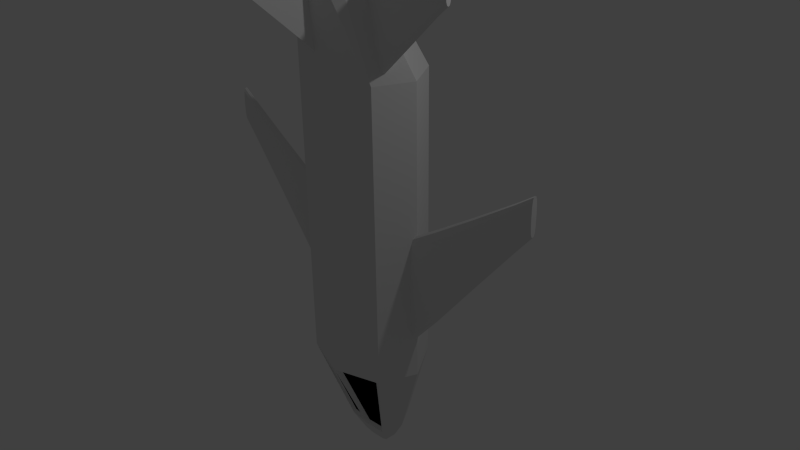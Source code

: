 # Source: plane01.blend  (saved by Blender 2.72.0; exported with 4.5.12 LTS)
import bpy
from mathutils import Matrix  # noqa: F401  (used for matrix-valued properties, if any)

bpy.ops.wm.read_factory_settings(use_empty=True)
scene = bpy.context.scene
scene.name = 'Scene'

# ---- collections
col_collection_1 = bpy.data.collections.new('Collection 1'); scene.collection.children.link(col_collection_1)

# ---- materials (node trees are filled in below, after node groups)
mat_material = bpy.data.materials.new('Material')
mat_material.alpha_threshold = 0.0
mat_material.use_transparent_shadow = False
mat_material.roughness = 0.5
mat_material.specular_intensity = 0.35
mat_material.line_color = (0.0, 0.0, 0.0, 1.0)
mat_material_001 = bpy.data.materials.new('Material.001')
mat_material_001.alpha_threshold = 0.0
mat_material_001.use_transparent_shadow = False
mat_material_001.diffuse_color = (0.0, 0.0, 0.0, 1.0)
mat_material_001.roughness = 0.5
mat_material_001.specular_intensity = 0.2

# ---- material node trees

# ---- world
world_world = bpy.data.worlds.new('World'); scene.world = world_world
world_world.color = (0.05088, 0.05088, 0.05088)
world_world.use_sun_shadow = False
world_world.sun_shadow_jitter_overblur = 0.0
world_world.cycles.sampling_method = 'MANUAL'
world_world.cycles.sample_map_resolution = 256

# ---- cameras
cam_camera = bpy.data.cameras.new('Camera')
cam_camera.clip_end = 100.0
cam_camera.lens = 35.0
cam_camera.sensor_width = 32.0
cam_camera.sensor_height = 18.0
cam_camera.ortho_scale = 7.314
cam_camera.dof.focus_distance = 0.0
cam_camera.dof.aperture_fstop = 128.0

# ---- lights
light_lamp = bpy.data.lights.new('Lamp', 'POINT')
light_lamp.transmission_factor = 0.0
light_lamp.cutoff_distance = 30.0
light_lamp.energy = 100.0
light_lamp.shadow_buffer_clip_start = 1.001
light_lamp.shadow_soft_size = 0.1
light_lamp.shadow_maximum_resolution = 0.006
light_lamp.use_absolute_resolution = True
light_lamp.cycles.use_multiple_importance_sampling = False

# ---- meshes
me_cube = bpy.data.meshes.new('Cube')
me_cube.from_pydata([(1.253, 3.093, 0.09939), (0.6159, -4.907, 0.7994), (0.3555, -4.907, 0.3133), (-0.3975, -4.907, 0.3133), (-0.2257, 5.281, -0.3543), (-0.6007, 4.889, -0.1036), (0.479, -4.907, 1.141), (-0.521, -4.907, 1.141), (-0.774, 3.093, -0.7145), (-0.774, -2.907, -0.7145), (0.732, 3.093, -0.7145), (0.732, -2.907, -0.7145), (-0.9931, 3.093, 0.857), (-0.9931, -2.907, 0.857), (0.9511, 3.093, 0.857), (0.9511, -2.907, 0.857), (-0.3637, 4.889, -0.4794), (0.3216, 4.889, -0.4794), (-0.4761, 4.889, 0.3514), (0.4341, 4.889, 0.3514), (-0.02103, -5.664, 0.8126), (-1.295, -2.907, 0.09939), (-1.295, 3.093, 0.09939), (-0.6579, -4.907, 0.7994), (1.253, -2.907, 0.09939), (0.5587, 4.889, -0.1036), (-0.02103, 3.093, 1.183), (-0.02103, -2.907, 1.183), (-0.02103, 4.889, 0.385), (-0.02103, -4.907, 0.13), (-0.02103, 3.093, -1.019), (-0.02103, -2.907, -1.019), (-0.02103, 4.889, -0.617), (0.8249, 3.157, 0.8149), (0.3956, 4.794, 0.3153), (0.05407, 3.157, 1.044), (0.03155, 4.794, 0.3421), (-0.867, 3.157, 0.8149), (-0.4377, 4.794, 0.3153), (-0.09613, 3.157, 1.044), (-0.07361, 4.794, 0.3421), (-0.121, -5.407, 1.496), (-0.02103, -3.407, 1.229), (-0.02103, -5.407, 3.496), (0.07897, -5.407, 1.496), (-1.318, 0.1828, 0.02013), (-1.318, 2.065, 0.02013), (-1.318, 0.1828, 0.2116), (-1.318, 2.065, 0.2116), (-3.562, -1.303, 0.0594), (-2.717, -0.7059, 0.04501), (-1.879, -0.1518, 0.03091), (-1.879, 1.362, 0.03091), (-2.717, 0.3692, 0.04501), (-3.562, -0.5958, 0.0594), (-3.562, -1.303, 0.1723), (-2.717, -0.7059, 0.1867), (-1.879, -0.1518, 0.2008), (-1.879, 1.362, 0.2008), (-2.717, 0.3692, 0.1867), (-3.562, -0.5958, 0.1723), (-1.849, 0.1875, 0.01292), (-1.838, 0.6431, 0.007639), (-1.849, 1.079, 0.01292), (-2.717, -0.4747, 0.02846), (-2.717, -0.1683, 0.0235), (-2.717, 0.1381, 0.02846), (-3.583, -1.17, 0.04743), (-3.59, -0.9749, 0.04392), (-3.583, -0.7664, 0.04743), (-1.849, 0.1875, 0.2188), (-2.717, -0.4747, 0.2033), (-3.583, -1.17, 0.1843), (-1.838, 0.6431, 0.2241), (-2.717, -0.1683, 0.2082), (-3.59, -0.9749, 0.1878), (-1.849, 1.079, 0.2188), (-2.717, 0.1381, 0.2033), (-3.583, -0.7664, 0.1843), (-1.849, 1.551, 0.06649), (-1.838, 1.609, 0.1159), (-1.849, 1.551, 0.1652), (-2.717, 0.4948, 0.07548), (-2.717, 0.5324, 0.1159), (-2.717, 0.4948, 0.1563), (-3.583, -0.5402, 0.08305), (-3.59, -0.5251, 0.1159), (-3.583, -0.5402, 0.1487), (-3.583, -1.396, 0.08305), (-3.59, -1.425, 0.1159), (-3.583, -1.396, 0.1487), (-2.717, -0.8314, 0.07548), (-2.717, -0.8691, 0.1159), (-2.717, -0.8314, 0.1563), (-1.849, -0.2851, 0.06649), (-1.838, -0.3223, 0.1159), (-1.849, -0.2851, 0.1652), (-1.226, 2.021, 0.01655), (-1.227, 2.022, 0.2151), (-1.226, 2.162, 0.03101), (-1.226, 0.1936, 0.03101), (-1.226, 0.3353, 0.01655), (-1.227, 0.3319, 0.2151), (-1.227, 2.16, 0.2009), (-1.227, 0.1934, 0.2009), (-1.226, 0.5652, 0.005725), (-1.226, 1.178, 0.0009489), (-1.226, 1.791, 0.005725), (-1.227, 0.564, 0.2261), (-1.227, 1.177, 0.2308), (-1.227, 1.789, 0.2261), (-1.226, 2.262, 0.05499), (-1.226, 2.305, 0.1159), (-1.227, 2.261, 0.1767), (-1.226, 0.09354, 0.05499), (-1.226, 0.05013, 0.1159), (-1.227, 0.09274, 0.1767), (-3.929, -0.9999, 0.06485), (-3.929, -0.9999, 0.1669), (-3.929, -1.578, 0.06485), (-3.929, -1.578, 0.1669), (-3.929, -1.463, 0.05545), (-3.929, -1.289, 0.05254), (-3.929, -1.115, 0.05545), (-3.929, -1.463, 0.1763), (-3.929, -1.289, 0.1792), (-3.929, -1.115, 0.1763), (-3.929, -0.9419, 0.08444), (-3.929, -0.9233, 0.1159), (-3.929, -0.9419, 0.1473), (-3.929, -1.636, 0.08444), (-3.929, -1.654, 0.1159), (-3.929, -1.636, 0.1473), (1.278, 0.1828, 0.02013), (1.278, 2.065, 0.02013), (1.278, 0.1828, 0.2116), (1.278, 2.065, 0.2116), (3.523, -1.303, 0.05939), (2.677, -0.7059, 0.04501), (1.84, -0.1518, 0.03091), (1.84, 1.362, 0.03091), (2.677, 0.3692, 0.04501), (3.523, -0.5958, 0.05939), (3.523, -1.303, 0.1723), (2.677, -0.7059, 0.1867), (1.84, -0.1518, 0.2008), (1.84, 1.362, 0.2008), (2.677, 0.3692, 0.1867), (3.523, -0.5958, 0.1723), (1.81, 0.1875, 0.01292), (1.799, 0.6431, 0.007639), (1.81, 1.079, 0.01292), (2.677, -0.4747, 0.02846), (2.677, -0.1683, 0.0235), (2.677, 0.1381, 0.02846), (3.543, -1.17, 0.04743), (3.55, -0.9749, 0.04392), (3.543, -0.7664, 0.04743), (1.81, 0.1875, 0.2188), (2.677, -0.4747, 0.2033), (3.543, -1.17, 0.1843), (1.799, 0.6431, 0.2241), (2.677, -0.1683, 0.2082), (3.55, -0.9749, 0.1878), (1.81, 1.079, 0.2188), (2.677, 0.1381, 0.2033), (3.543, -0.7664, 0.1843), (1.81, 1.551, 0.06649), (1.799, 1.609, 0.1159), (1.81, 1.551, 0.1652), (2.677, 0.4948, 0.07548), (2.677, 0.5324, 0.1159), (2.677, 0.4948, 0.1563), (3.543, -0.5402, 0.08305), (3.55, -0.5251, 0.1159), (3.543, -0.5402, 0.1487), (3.543, -1.396, 0.08305), (3.55, -1.425, 0.1159), (3.543, -1.396, 0.1487), (2.677, -0.8314, 0.07548), (2.677, -0.8691, 0.1159), (2.677, -0.8314, 0.1563), (1.81, -0.2851, 0.06649), (1.799, -0.3223, 0.1159), (1.81, -0.2851, 0.1652), (1.186, 2.021, 0.01655), (1.188, 2.022, 0.2151), (1.186, 2.162, 0.03101), (1.186, 0.1936, 0.03101), (1.186, 0.3353, 0.01655), (1.188, 0.3319, 0.2151), (1.188, 2.16, 0.2009), (1.188, 0.1934, 0.2009), (1.186, 0.5652, 0.005725), (1.186, 1.178, 0.0009484), (1.186, 1.791, 0.005725), (1.188, 0.564, 0.2261), (1.188, 1.177, 0.2308), (1.188, 1.789, 0.2261), (1.187, 2.262, 0.05499), (1.187, 2.305, 0.1159), (1.187, 2.261, 0.1767), (1.187, 0.09354, 0.05499), (1.187, 0.05013, 0.1159), (1.187, 0.09274, 0.1767), (3.89, -0.9999, 0.06485), (3.89, -0.9999, 0.1669), (3.89, -1.578, 0.06485), (3.89, -1.578, 0.1669), (3.89, -1.463, 0.05545), (3.89, -1.289, 0.05254), (3.89, -1.115, 0.05545), (3.89, -1.463, 0.1763), (3.89, -1.289, 0.1792), (3.89, -1.115, 0.1763), (3.89, -0.9419, 0.08444), (3.89, -0.9233, 0.1159), (3.89, -0.9419, 0.1473), (3.89, -1.636, 0.08444), (3.89, -1.654, 0.1159), (3.89, -1.636, 0.1473), (-0.6998, -4.663, 0.518), (-0.6998, -2.944, 0.518), (-0.6998, -4.663, 0.6928), (-0.6998, -2.944, 0.6928), (-2.24, -4.926, 0.5539), (-1.66, -4.781, 0.5408), (-1.085, -4.696, 0.5279), (-1.085, -3.313, 0.5279), (-1.66, -3.799, 0.5408), (-2.24, -4.279, 0.5539), (-2.24, -4.926, 0.657), (-1.66, -4.781, 0.6701), (-1.085, -4.696, 0.683), (-1.085, -3.313, 0.683), (-1.66, -3.799, 0.6701), (-2.24, -4.279, 0.657), (-1.064, -4.386, 0.5115), (-1.057, -3.97, 0.5066), (-1.064, -3.572, 0.5115), (-1.66, -4.57, 0.5256), (-1.66, -4.29, 0.5211), (-1.66, -4.01, 0.5256), (-2.254, -4.804, 0.543), (-2.259, -4.626, 0.5398), (-2.254, -4.435, 0.543), (-1.064, -4.386, 0.6994), (-1.66, -4.57, 0.6852), (-2.254, -4.804, 0.6679), (-1.057, -3.97, 0.7042), (-1.66, -4.29, 0.6897), (-2.259, -4.626, 0.6711), (-1.064, -3.572, 0.6994), (-1.66, -4.01, 0.6852), (-2.254, -4.435, 0.6679), (-1.064, -3.14, 0.5604), (-1.057, -3.088, 0.6054), (-1.064, -3.14, 0.6505), (-1.66, -3.684, 0.5686), (-1.66, -3.65, 0.6054), (-1.66, -3.684, 0.6423), (-2.254, -4.229, 0.5755), (-2.259, -4.215, 0.6054), (-2.254, -4.229, 0.6354), (-2.254, -5.011, 0.5755), (-2.259, -5.037, 0.6054), (-2.254, -5.011, 0.6354), (-1.66, -4.896, 0.5686), (-1.66, -4.93, 0.6054), (-1.66, -4.896, 0.6423), (-1.064, -4.818, 0.5604), (-1.057, -4.852, 0.6054), (-1.064, -4.818, 0.6505), (-0.6594, -2.984, 0.5148), (-0.6603, -2.983, 0.696), (-0.6595, -2.855, 0.528), (-0.6595, -4.653, 0.528), (-0.6594, -4.524, 0.5148), (-0.6603, -4.527, 0.696), (-0.6603, -2.857, 0.6831), (-0.6603, -4.653, 0.6831), (-0.6594, -4.314, 0.5049), (-0.6593, -3.754, 0.5005), (-0.6594, -3.194, 0.5049), (-0.6604, -4.315, 0.706), (-0.6604, -3.755, 0.7104), (-0.6604, -3.195, 0.706), (-0.6596, -2.764, 0.5499), (-0.6599, -2.725, 0.6054), (-0.6602, -2.764, 0.661), (-0.6596, -4.745, 0.5499), (-0.6599, -4.784, 0.6054), (-0.6602, -4.745, 0.661), (-2.492, -4.485, 0.5589), (-2.492, -4.485, 0.652), (-2.492, -5.012, 0.5589), (-2.492, -5.012, 0.652), (-2.492, -4.907, 0.5503), (-2.492, -4.748, 0.5476), (-2.492, -4.59, 0.5503), (-2.492, -4.907, 0.6606), (-2.492, -4.748, 0.6632), (-2.492, -4.59, 0.6606), (-2.492, -4.432, 0.5767), (-2.492, -4.415, 0.6054), (-2.492, -4.432, 0.6341), (-2.492, -5.065, 0.5767), (-2.492, -5.082, 0.6054), (-2.492, -5.065, 0.6341), (0.6604, -4.663, 0.518), (0.6604, -2.944, 0.518), (0.6604, -4.663, 0.6928), (0.6604, -2.944, 0.6928), (2.201, -4.926, 0.5539), (1.62, -4.781, 0.5407), (1.046, -4.696, 0.5279), (1.046, -3.313, 0.5279), (1.62, -3.799, 0.5407), (2.201, -4.279, 0.5539), (2.201, -4.926, 0.657), (1.62, -4.781, 0.6701), (1.046, -4.696, 0.683), (1.046, -3.313, 0.683), (1.62, -3.799, 0.6701), (2.201, -4.279, 0.657), (1.025, -4.386, 0.5115), (1.017, -3.97, 0.5066), (1.025, -3.572, 0.5115), (1.62, -4.57, 0.5256), (1.62, -4.29, 0.5211), (1.62, -4.01, 0.5256), (2.215, -4.804, 0.543), (2.22, -4.626, 0.5398), (2.215, -4.435, 0.543), (1.025, -4.386, 0.6994), (1.62, -4.57, 0.6852), (2.215, -4.804, 0.6679), (1.017, -3.97, 0.7042), (1.62, -4.29, 0.6897), (2.22, -4.626, 0.6711), (1.025, -3.572, 0.6994), (1.62, -4.01, 0.6852), (2.215, -4.435, 0.6679), (1.025, -3.14, 0.5604), (1.017, -3.088, 0.6054), (1.025, -3.14, 0.6505), (1.62, -3.684, 0.5686), (1.62, -3.65, 0.6054), (1.62, -3.684, 0.6423), (2.215, -4.229, 0.5755), (2.22, -4.215, 0.6054), (2.215, -4.229, 0.6354), (2.215, -5.011, 0.5755), (2.22, -5.037, 0.6054), (2.215, -5.011, 0.6354), (1.62, -4.896, 0.5686), (1.62, -4.93, 0.6054), (1.62, -4.896, 0.6423), (1.025, -4.818, 0.5604), (1.017, -4.852, 0.6054), (1.025, -4.818, 0.6505), (0.62, -2.984, 0.5148), (0.6209, -2.983, 0.696), (0.6201, -2.855, 0.528), (0.6201, -4.653, 0.528), (0.62, -4.524, 0.5148), (0.6209, -4.527, 0.696), (0.6209, -2.857, 0.6831), (0.6209, -4.653, 0.6831), (0.62, -4.314, 0.5049), (0.6199, -3.754, 0.5005), (0.62, -3.194, 0.5049), (0.621, -4.315, 0.706), (0.621, -3.755, 0.7104), (0.621, -3.195, 0.706), (0.6202, -2.764, 0.5499), (0.6205, -2.725, 0.6054), (0.6208, -2.764, 0.661), (0.6202, -4.745, 0.5499), (0.6205, -4.784, 0.6054), (0.6208, -4.745, 0.661), (2.453, -4.485, 0.5589), (2.453, -4.485, 0.652), (2.453, -5.012, 0.5589), (2.453, -5.012, 0.652), (2.453, -4.907, 0.5503), (2.453, -4.748, 0.5476), (2.453, -4.59, 0.5503), (2.453, -4.907, 0.6606), (2.453, -4.748, 0.6632), (2.453, -4.59, 0.6606), (2.453, -4.432, 0.5767), (2.453, -4.415, 0.6054), (2.453, -4.432, 0.6341), (2.453, -5.065, 0.5767), (2.453, -5.082, 0.6054), (2.453, -5.065, 0.6341), (-0.3673, 5.281, -0.1049), (0.1837, 5.281, -0.3543), (-0.2929, 5.281, 0.167), (0.2508, 5.281, 0.167), (0.3253, 5.281, -0.1049), (-0.02103, 5.281, 0.187), (-0.02103, 5.281, -0.4115), (-0.02103, 5.664, -0.1687)], [], [(31, 11, 2, 29), (42, 44, 15), (8, 30, 31, 9), (24, 15, 6, 1), (16, 32, 30, 8), (21, 9, 3, 23), (32, 17, 10, 30), (30, 10, 11, 31), (28, 26, 35, 36), (26, 27, 15, 14), (25, 19, 14, 0), (0, 14, 15, 24), (5, 16, 8, 22), (22, 8, 9, 21), (9, 31, 29, 3), (12, 13, 27, 26), (26, 28, 40, 39), (6, 15, 44), (10, 0, 24, 11), (17, 25, 0, 10), (11, 24, 1, 2), (12, 22, 21, 13), (18, 5, 22, 12), (13, 21, 23, 7), (20, 41, 7), (32, 16, 4, 403), (17, 32, 403, 398), (16, 5, 397, 4), (18, 28, 402, 399), (7, 23, 20), (6, 20, 1), (36, 35, 34), (19, 28, 36, 34), (26, 14, 33, 35), (14, 19, 34, 33), (33, 34, 35), (28, 18, 38, 40), (18, 12, 37, 38), (12, 26, 39, 37), (19, 25, 401, 400), (25, 17, 398, 401), (5, 18, 399, 397), (28, 19, 400, 402), (41, 42, 43), (41, 43, 44), (42, 44, 43), (41, 44, 20), (20, 6, 44), (15, 27, 42), (27, 13, 42), (42, 41, 13), (13, 7, 41), (3, 29, 20), (20, 29, 2), (2, 1, 20), (23, 3, 20), (98, 103, 48), (107, 63, 52, 46, 97), (63, 66, 53, 52), (66, 69, 54, 53), (105, 61, 62, 106), (106, 62, 63, 107), (51, 50, 64, 61), (61, 64, 65, 62), (62, 65, 66, 63), (50, 49, 67, 64), (64, 67, 68, 65), (65, 68, 69, 66), (125, 126, 118, 129, 128, 127, 117, 123, 122, 121, 119, 130, 131, 132, 120, 124), (57, 70, 71, 56), (56, 71, 72, 55), (108, 109, 73, 70), (70, 73, 74, 71), (71, 74, 75, 72), (109, 110, 76, 73), (73, 76, 77, 74), (74, 77, 78, 75), (98, 48, 58, 76, 110), (76, 58, 59, 77), (77, 59, 60, 78), (113, 81, 58, 48, 103), (81, 84, 59, 58), (84, 87, 60, 59), (111, 79, 80, 112), (112, 80, 81, 113), (52, 53, 82, 79), (79, 82, 83, 80), (80, 83, 84, 81), (53, 54, 85, 82), (82, 85, 86, 83), (83, 86, 87, 84), (104, 102, 47), (97, 46, 99), (132, 90, 55, 120), (90, 93, 56, 55), (93, 96, 57, 56), (119, 49, 88, 130), (130, 88, 89, 131), (131, 89, 90, 132), (49, 50, 91, 88), (88, 91, 92, 89), (89, 92, 93, 90), (50, 51, 94, 91), (91, 94, 95, 92), (92, 95, 96, 93), (95, 115, 116, 96), (94, 114, 115, 95), (96, 116, 104, 47, 57), (111, 112, 113, 103, 98, 110, 109, 108, 102, 104, 116, 115, 114, 100, 101, 105, 106, 107, 97, 99), (47, 102, 108, 70, 57), (45, 51, 61, 105, 101), (45, 101, 100), (51, 45, 100, 114, 94), (46, 52, 79, 111, 99), (86, 128, 129, 87), (85, 127, 128, 86), (75, 78, 126, 125), (72, 75, 125, 124), (68, 122, 123, 69), (67, 121, 122, 68), (55, 72, 124, 120), (49, 119, 121, 67), (78, 60, 118, 126), (87, 129, 118, 60), (69, 123, 117, 54), (54, 117, 127, 85), (186, 191, 136), (195, 151, 140, 134, 185), (151, 154, 141, 140), (154, 157, 142, 141), (193, 149, 150, 194), (194, 150, 151, 195), (139, 138, 152, 149), (149, 152, 153, 150), (150, 153, 154, 151), (138, 137, 155, 152), (152, 155, 156, 153), (153, 156, 157, 154), (213, 214, 206, 217, 216, 215, 205, 211, 210, 209, 207, 218, 219, 220, 208, 212), (145, 158, 159, 144), (144, 159, 160, 143), (196, 197, 161, 158), (158, 161, 162, 159), (159, 162, 163, 160), (197, 198, 164, 161), (161, 164, 165, 162), (162, 165, 166, 163), (186, 136, 146, 164, 198), (164, 146, 147, 165), (165, 147, 148, 166), (201, 169, 146, 136, 191), (169, 172, 147, 146), (172, 175, 148, 147), (199, 167, 168, 200), (200, 168, 169, 201), (140, 141, 170, 167), (167, 170, 171, 168), (168, 171, 172, 169), (141, 142, 173, 170), (170, 173, 174, 171), (171, 174, 175, 172), (192, 190, 135), (185, 134, 187), (220, 178, 143, 208), (178, 181, 144, 143), (181, 184, 145, 144), (207, 137, 176, 218), (218, 176, 177, 219), (219, 177, 178, 220), (137, 138, 179, 176), (176, 179, 180, 177), (177, 180, 181, 178), (138, 139, 182, 179), (179, 182, 183, 180), (180, 183, 184, 181), (183, 203, 204, 184), (182, 202, 203, 183), (184, 204, 192, 135, 145), (199, 200, 201, 191, 186, 198, 197, 196, 190, 192, 204, 203, 202, 188, 189, 193, 194, 195, 185, 187), (135, 190, 196, 158, 145), (133, 139, 149, 193, 189), (133, 189, 188), (139, 133, 188, 202, 182), (134, 140, 167, 199, 187), (174, 216, 217, 175), (173, 215, 216, 174), (163, 166, 214, 213), (160, 163, 213, 212), (156, 210, 211, 157), (155, 209, 210, 156), (143, 160, 212, 208), (137, 207, 209, 155), (166, 148, 206, 214), (175, 217, 206, 148), (157, 211, 205, 142), (142, 205, 215, 173), (274, 279, 224), (283, 239, 228, 222, 273), (239, 242, 229, 228), (242, 245, 230, 229), (281, 237, 238, 282), (282, 238, 239, 283), (227, 226, 240, 237), (237, 240, 241, 238), (238, 241, 242, 239), (226, 225, 243, 240), (240, 243, 244, 241), (241, 244, 245, 242), (301, 302, 294, 305, 304, 303, 293, 299, 298, 297, 295, 306, 307, 308, 296, 300), (233, 246, 247, 232), (232, 247, 248, 231), (284, 285, 249, 246), (246, 249, 250, 247), (247, 250, 251, 248), (285, 286, 252, 249), (249, 252, 253, 250), (250, 253, 254, 251), (274, 224, 234, 252, 286), (252, 234, 235, 253), (253, 235, 236, 254), (289, 257, 234, 224, 279), (257, 260, 235, 234), (260, 263, 236, 235), (287, 255, 256, 288), (288, 256, 257, 289), (228, 229, 258, 255), (255, 258, 259, 256), (256, 259, 260, 257), (229, 230, 261, 258), (258, 261, 262, 259), (259, 262, 263, 260), (280, 278, 223), (273, 222, 275), (308, 266, 231, 296), (266, 269, 232, 231), (269, 272, 233, 232), (295, 225, 264, 306), (306, 264, 265, 307), (307, 265, 266, 308), (225, 226, 267, 264), (264, 267, 268, 265), (265, 268, 269, 266), (226, 227, 270, 267), (267, 270, 271, 268), (268, 271, 272, 269), (271, 291, 292, 272), (270, 290, 291, 271), (272, 292, 280, 223, 233), (287, 288, 289, 279, 274, 286, 285, 284, 278, 280, 292, 291, 290, 276, 277, 281, 282, 283, 273, 275), (223, 278, 284, 246, 233), (221, 227, 237, 281, 277), (221, 277, 276), (227, 221, 276, 290, 270), (222, 228, 255, 287, 275), (262, 304, 305, 263), (261, 303, 304, 262), (251, 254, 302, 301), (248, 251, 301, 300), (244, 298, 299, 245), (243, 297, 298, 244), (231, 248, 300, 296), (225, 295, 297, 243), (254, 236, 294, 302), (263, 305, 294, 236), (245, 299, 293, 230), (230, 293, 303, 261), (362, 367, 312), (371, 327, 316, 310, 361), (327, 330, 317, 316), (330, 333, 318, 317), (369, 325, 326, 370), (370, 326, 327, 371), (315, 314, 328, 325), (325, 328, 329, 326), (326, 329, 330, 327), (314, 313, 331, 328), (328, 331, 332, 329), (329, 332, 333, 330), (389, 390, 382, 393, 392, 391, 381, 387, 386, 385, 383, 394, 395, 396, 384, 388), (321, 334, 335, 320), (320, 335, 336, 319), (372, 373, 337, 334), (334, 337, 338, 335), (335, 338, 339, 336), (373, 374, 340, 337), (337, 340, 341, 338), (338, 341, 342, 339), (362, 312, 322, 340, 374), (340, 322, 323, 341), (341, 323, 324, 342), (377, 345, 322, 312, 367), (345, 348, 323, 322), (348, 351, 324, 323), (375, 343, 344, 376), (376, 344, 345, 377), (316, 317, 346, 343), (343, 346, 347, 344), (344, 347, 348, 345), (317, 318, 349, 346), (346, 349, 350, 347), (347, 350, 351, 348), (368, 366, 311), (361, 310, 363), (396, 354, 319, 384), (354, 357, 320, 319), (357, 360, 321, 320), (383, 313, 352, 394), (394, 352, 353, 395), (395, 353, 354, 396), (313, 314, 355, 352), (352, 355, 356, 353), (353, 356, 357, 354), (314, 315, 358, 355), (355, 358, 359, 356), (356, 359, 360, 357), (359, 379, 380, 360), (358, 378, 379, 359), (360, 380, 368, 311, 321), (375, 376, 377, 367, 362, 374, 373, 372, 366, 368, 380, 379, 378, 364, 365, 369, 370, 371, 361, 363), (311, 366, 372, 334, 321), (309, 315, 325, 369, 365), (309, 365, 364), (315, 309, 364, 378, 358), (310, 316, 343, 375, 363), (350, 392, 393, 351), (349, 391, 392, 350), (339, 342, 390, 389), (336, 339, 389, 388), (332, 386, 387, 333), (331, 385, 386, 332), (319, 336, 388, 384), (313, 383, 385, 331), (342, 324, 382, 390), (351, 393, 382, 324), (333, 387, 381, 318), (318, 381, 391, 349), (403, 4, 404), (402, 400, 404), (401, 398, 404), (397, 399, 404), (4, 397, 404), (400, 401, 404), (399, 402, 404), (398, 403, 404), (40, 38, 39), (37, 39, 38)])
me_cube.polygons.foreach_set('material_index', [0, 0, 0, 0, 0, 0, 0, 0, 0, 0, 0, 0, 0, 0, 0, 0, 0, 0, 0, 0, 0, 0, 0, 0, 0, 0, 0, 0, 0, 0, 0, 1, 0, 0, 0, 1, 0, 0, 0, 0, 0, 0, 0, 0, 0, 0, 0, 0, 0, 0, 0, 0, 0, 0, 0, 0, 0, 0, 0, 0, 0, 0, 0, 0, 0, 0, 0, 0, 0, 0, 0, 0, 0, 0, 0, 0, 0, 0, 0, 0, 0, 0, 0, 0, 0, 0, 0, 0, 0, 0, 0, 0, 0, 0, 0, 0, 0, 0, 0, 0, 0, 0, 0, 0, 0, 0, 0, 0, 0, 0, 0, 0, 0, 0, 0, 0, 0, 0, 0, 0, 0, 0, 0, 0, 0, 0, 0, 0, 0, 0, 0, 0, 0, 0, 0, 0, 0, 0, 0, 0, 0, 0, 0, 0, 0, 0, 0, 0, 0, 0, 0, 0, 0, 0, 0, 0, 0, 0, 0, 0, 0, 0, 0, 0, 0, 0, 0, 0, 0, 0, 0, 0, 0, 0, 0, 0, 0, 0, 0, 0, 0, 0, 0, 0, 0, 0, 0, 0, 0, 0, 0, 0, 0, 0, 0, 0, 0, 0, 0, 0, 0, 0, 0, 0, 0, 0, 0, 0, 0, 0, 0, 0, 0, 0, 0, 0, 0, 0, 0, 0, 0, 0, 0, 0, 0, 0, 0, 0, 0, 0, 0, 0, 0, 0, 0, 0, 0, 0, 0, 0, 0, 0, 0, 0, 0, 0, 0, 0, 0, 0, 0, 0, 0, 0, 0, 0, 0, 0, 0, 0, 0, 0, 0, 0, 0, 0, 0, 0, 0, 0, 0, 0, 0, 0, 0, 0, 0, 0, 0, 0, 0, 0, 0, 0, 0, 0, 0, 0, 0, 0, 0, 0, 0, 0, 0, 0, 0, 0, 0, 0, 0, 0, 0, 0, 0, 0, 0, 0, 0, 0, 0, 0, 0, 0, 0, 0, 0, 0, 0, 0, 0, 0, 0, 0, 0, 0, 0, 0, 0, 0, 0, 0, 0, 0, 0, 0, 0, 0, 0, 0, 0, 0, 0, 0, 1, 1])
me_cube.materials.append(mat_material)
me_cube.materials.append(mat_material_001)
me_cube.use_remesh_preserve_volume = False
me_cube.use_remesh_preserve_attributes = False
me_cube.use_mirror_vertex_groups = False
me_cube.update()

# ---- objects
ob_cube = bpy.data.objects.new('Cube', me_cube)
ob_lamp = bpy.data.objects.new('Lamp', light_lamp)
ob_camera = bpy.data.objects.new('Camera', cam_camera)

# ---- transforms, parenting, visibility, modifiers, constraints
ob_cube.location = (0.02651, -0.0007482, 0.6093)
ob_cube.rotation_euler = (4.712, -0.0, 9.425)
ob_cube.scale = (0.649, 0.649, 0.649)
ob_cube.lock_rotations_4d = False
ob_cube.empty_display_type = 'ARROWS'
ob_cube.lineart.crease_threshold = 0.0
ob_lamp.location = (4.076, 1.005, 5.904)
ob_lamp.rotation_euler = (0.6503, 0.05522, 1.866)
ob_lamp.lock_rotations_4d = False
ob_lamp.empty_display_type = 'ARROWS'
ob_lamp.color = (0.0, 0.0, 0.0, 0.0)
ob_lamp.lineart.crease_threshold = 0.0
ob_camera.location = (7.481, -6.508, 5.344)
ob_camera.rotation_euler = (1.109, 0.01082, 0.8149)
ob_camera.lock_rotations_4d = False
ob_camera.empty_display_type = 'ARROWS'
ob_camera.color = (0.0, 0.0, 0.0, 0.0)
ob_camera.display_type = 'WIRE'
ob_camera.lineart.crease_threshold = 0.0

# ---- collection membership
col_collection_1.objects.link(ob_cube)
col_collection_1.objects.link(ob_lamp)
col_collection_1.objects.link(ob_camera)

# ---- scene / render settings (as saved in the file)
scene.camera = ob_camera
scene.frame_start = 1; scene.frame_end = 250; scene.frame_set(1)
scene.render.engine = 'BLENDER_EEVEE_NEXT'
scene.render.resolution_percentage = 50
scene.render.dither_intensity = 0.0
scene.cycles.use_denoising = False
scene.cycles.samples = 10
scene.cycles.sampling_pattern = 'TABULATED_SOBOL'
scene.cycles.light_sampling_threshold = 0.0
scene.cycles.use_adaptive_sampling = False
scene.cycles.use_light_tree = False
scene.cycles.blur_glossy = 0.0
scene.cycles.pixel_filter_type = 'GAUSSIAN'
scene.cycles.sample_clamp_indirect = 0.0
scene.view_settings.view_transform = 'Standard'
bpy.context.view_layer.update()
